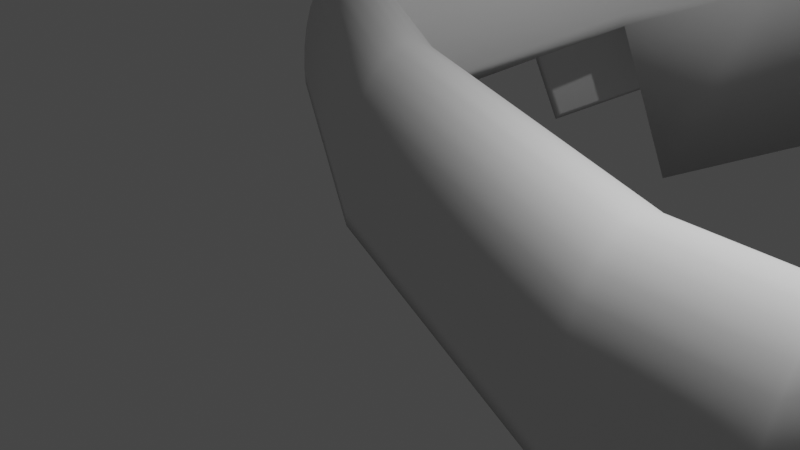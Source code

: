 # Source: GlassTunnel.blend  (saved by Blender 2.91.10; exported with 4.5.12 LTS)
import bpy
from mathutils import Matrix  # noqa: F401  (used for matrix-valued properties, if any)

bpy.ops.wm.read_factory_settings(use_empty=True)
scene = bpy.context.scene
scene.name = 'Scene'

# ---- collections
col_collection = bpy.data.collections.new('Collection'); scene.collection.children.link(col_collection)

# ---- world
world_world = bpy.data.worlds.new('World'); scene.world = world_world
world_world.use_nodes = True; world_world.node_tree.nodes.clear()
_N = world_world.node_tree.nodes; _L = world_world.node_tree.links
n0 = _N.new('ShaderNodeOutputWorld'); n0.name = 'World Output'; n0.location = (300, 300)
n1 = _N.new('ShaderNodeBackground'); n1.name = 'Background'; n1.location = (10, 300)
n1.inputs[0].default_value = (0.05088, 0.05088, 0.05088, 1.0)
_L.new(n1.outputs[0], n0.inputs[0])
n0.is_active_output = True
world_world.color = (0.05088, 0.05088, 0.05088)
world_world.use_sun_shadow = False
world_world.sun_shadow_jitter_overblur = 0.0

# ---- cameras
cam_camera = bpy.data.cameras.new('Camera')
cam_camera.clip_end = 100.0
cam_camera.ortho_scale = 7.314

# ---- lights
light_light = bpy.data.lights.new('Light', 'POINT')
light_light.transmission_factor = 0.0
light_light.energy = 1000.0
light_light.shadow_soft_size = 0.1
light_light.shadow_maximum_resolution = 0.006
light_light.use_absolute_resolution = True

# ---- meshes
me_cylinder = bpy.data.meshes.new('Cylinder')
me_cylinder.from_pydata([(0.8005, 4.336, -4.374), (0.8005, 2.859, -1.859), (0.8005, 3.82, -6.306), (0.8005, 0.859, -1.859), (0.436, 3.825, -6.287), (0.436, 0.8782, -1.859), (0.08546, 3.84, -6.232), (0.08546, 0.9351, -1.859), (-0.2376, 3.863, -6.143), (-0.2376, 1.028, -1.859), (-0.5207, 3.896, -6.023), (-0.5207, 1.152, -1.859), (-0.7531, 3.935, -5.876), (-0.7531, 1.303, -1.859), (-0.9054, 3.979, -5.709), (-0.9054, 1.476, -1.859), (-1.012, 4.028, -5.528), (-1.012, 1.664, -1.859), (-1.048, 4.078, -5.34), (-1.048, 1.859, -1.859), (-1.012, 4.129, -5.151), (-1.012, 2.054, -1.859), (-0.9257, 4.177, -4.97), (-0.9257, 2.242, -1.859), (-0.7531, 4.222, -4.803), (-0.7531, 2.415, -1.859), (-0.5207, 4.261, -4.657), (-0.5207, 2.566, -1.859), (-0.2376, 4.293, -4.536), (-0.2376, 2.69, -1.859), (0.08546, 4.317, -4.447), (0.08546, 2.783, -1.859), (0.436, 4.331, -4.392), (0.436, 2.84, -1.859), (1.054, 4.333, -4.387), (1.054, 2.846, -1.859), (1.054, 3.823, -6.293), (1.054, 0.8724, -1.859), (0.7352, 3.842, -6.222), (0.7352, 0.9455, -1.859), (0.8621, 4.312, -4.463), (0.8621, 3.844, -6.216), (0.3902, 3.847, -6.205), (0.3902, 0.963, -1.859), (1.054, 2.766, -1.859), (0.8621, 0.9519, -1.859), (0.05852, 2.703, -1.859), (0.05851, 3.86, -6.155), (0.05851, 1.015, -1.859), (-0.2472, 3.882, -6.074), (-0.2472, 1.099, -1.859), (-0.2472, 2.619, -1.859), (0.3902, 2.755, -1.859), (-0.5151, 3.911, -5.964), (-0.5151, 1.213, -1.859), (-0.735, 2.367, -1.859), (-0.735, 3.947, -5.83), (-0.735, 1.351, -1.859), (-0.5151, 2.505, -1.859), (-0.8984, 3.988, -5.677), (-0.8984, 1.509, -1.859), (-0.8984, 2.209, -1.859), (-0.9991, 4.032, -5.512), (-0.9991, 1.681, -1.859), (-0.9991, 2.037, -1.859), (-1.033, 4.078, -5.34), (-1.033, 1.859, -1.859), (-0.9991, 4.124, -5.168), (-0.8984, 4.168, -5.002), (-0.735, 4.209, -4.849), (0.7352, 2.773, -1.859), (-0.5151, 4.245, -4.716), (-0.2472, 4.274, -4.606), (0.05852, 4.296, -4.524), (0.3902, 4.309, -4.474), (0.7352, 4.314, -4.457), (0.436, -0.9808, 2.805), (0.8005, -1.0, 2.805), (0.08546, -0.9239, 2.805), (-0.2376, -0.8315, 2.805), (-0.5207, -0.7071, 2.805), (-0.7531, -0.5556, 2.805), (-0.9054, -0.3827, 2.805), (-1.012, -0.1951, 2.805), (-1.048, 9.537e-07, 2.805), (-1.012, 0.1951, 2.805), (-0.9257, 0.3827, 2.805), (-0.7531, 0.5556, 2.805), (-0.5207, 0.7071, 2.805), (-0.2376, 0.8315, 2.805), (0.08546, 0.9239, 2.805), (0.436, 0.9808, 2.805), (0.8005, 1.0, 2.805), (1.054, 0.9866, 2.805), (1.054, -0.9866, 2.805), (0.3902, -0.896, 2.805), (0.7352, -0.9136, 2.805), (0.05851, -0.844, 2.805), (-0.2472, -0.7596, 2.805), (-0.5151, -0.646, 2.805), (-0.735, -0.5075, 2.805), (-0.8984, -0.3496, 2.805), (-0.9991, -0.1782, 2.805), (-1.033, 8.941e-07, 2.805), (-0.9991, 0.1782, 2.805), (-0.8984, 0.3496, 2.805), (-0.735, 0.5075, 2.805), (-0.5151, 0.646, 2.805), (-0.2472, 0.7596, 2.805), (0.05852, 0.844, 2.805), (0.3902, 0.896, 2.805), (0.7352, 0.9136, 2.805), (1.054, 0.9071, 2.805), (0.8621, -0.9071, 2.805), (0.436, -1.047, 4.593), (0.8005, -1.066, 4.593), (0.08546, -0.9901, 4.593), (-0.2376, -0.8977, 4.593), (-0.5207, -0.7733, 4.593), (-0.7531, -0.6218, 4.593), (-0.9054, -0.4489, 4.593), (-1.012, -0.2613, 4.593), (-1.048, -0.06621, 4.593), (-1.012, 0.1289, 4.593), (-0.9257, 0.3165, 4.593), (-0.7531, 0.4894, 4.593), (-0.5207, 0.6409, 4.593), (-0.2376, 0.7653, 4.593), (0.08546, 0.8577, 4.593), (0.436, 0.9146, 4.593), (0.8005, 0.9338, 4.593), (1.054, 0.9204, 4.593), (1.054, -1.053, 4.593), (0.3902, -0.9622, 4.593), (0.7352, -0.9798, 4.593), (0.05851, -0.9102, 4.593), (-0.2472, -0.8258, 4.593), (-0.5151, -0.7122, 4.593), (-0.735, -0.5738, 4.593), (-0.8984, -0.4158, 4.593), (-0.9991, -0.2444, 4.593), (-1.033, -0.06621, 4.593), (-0.9991, 0.112, 4.593), (-0.8984, 0.2834, 4.593), (-0.735, 0.4413, 4.593), (-0.5151, 0.5798, 4.593), (-0.2472, 0.6934, 4.593), (0.05852, 0.7778, 4.593), (0.3902, 0.8298, 4.593), (0.7352, 0.8473, 4.593), (1.054, 0.9174, 4.593), (0.8621, -0.9733, 4.593), (-0.9062, -2.04, 5.974), (-0.5458, -2.059, 6.003), (-1.253, -1.983, 5.946), (-1.572, -1.89, 5.92), (-1.852, -1.766, 5.897), (-2.082, -1.614, 5.878), (-2.252, -1.442, 5.864), (-2.357, -1.254, 5.856), (-2.393, -1.059, 5.853), (-2.357, -0.8638, 5.856), (-2.252, -0.6762, 5.864), (-2.082, -0.5034, 5.878), (-1.852, -0.3518, 5.897), (-1.572, -0.2275, 5.92), (-1.253, -0.135, 5.946), (-0.9062, -0.07814, 5.974), (-0.5458, -0.01333, 6.003), (-0.2952, -0.0117, 6.024), (-0.2952, -2.046, 6.024), (-0.9536, -1.917, 5.986), (-0.6126, -1.935, 6.014), (-1.282, -1.865, 5.959), (-1.584, -1.781, 5.934), (-1.849, -1.667, 5.913), (-2.066, -1.529, 5.895), (-2.228, -1.371, 5.882), (-2.327, -1.2, 5.874), (-2.361, -1.021, 5.871), (-2.327, -0.8431, 5.874), (-2.228, -0.6717, 5.882), (-2.066, -0.5138, 5.895), (-1.849, -0.3753, 5.913), (-1.584, -0.2617, 5.934), (-1.282, -0.1773, 5.959), (-0.9536, -0.1253, 5.986), (-0.6126, -0.1078, 6.014), (-0.2952, -0.03772, 6.024), (-0.2952, -1.928, 6.024), (-0.5416, 7.56, -5.334), (-0.8739, 7.477, -5.256), (-1.185, 7.397, -5.13), (-1.464, 7.322, -4.963), (-1.699, 7.256, -4.76), (-1.881, 7.201, -4.529), (-2.004, 7.159, -4.279), (-2.062, 7.131, -4.019), (-2.054, 7.119, -3.761), (-1.979, 7.123, -3.513), (-1.841, 7.143, -3.285), (-1.646, 7.179, -3.085), (-1.399, 7.228, -2.923), (-1.111, 7.289, -2.803), (-0.7938, 7.36, -2.73), (-0.4583, 7.438, -2.708), (-0.1179, 7.52, -2.737), (0.1133, 7.577, -2.791), (-0.3048, 7.616, -5.354), (-0.5956, 7.576, -5.21), (-0.9102, 7.498, -5.136), (-1.205, 7.422, -5.02), (-1.469, 7.352, -4.865), (-1.693, 7.289, -4.679), (-1.866, 7.237, -4.466), (-1.984, 7.197, -4.237), (-2.04, 7.171, -4.0), (-2.034, 7.16, -3.763), (-1.965, 7.164, -3.537), (-1.835, 7.183, -3.329), (-1.651, 7.217, -3.148), (-1.419, 7.264, -3.001), (-1.148, 7.322, -2.892), (-0.8476, 7.389, -2.828), (-0.5305, 7.463, -2.809), (-0.2085, 7.54, -2.837), (-0.09277, 7.569, -2.864), (-0.4771, 7.605, -5.22), (-2.561, -3.031, 6.867), (-2.199, -3.064, 6.892), (-2.915, -2.966, 6.863), (-3.249, -2.873, 6.881), (-3.549, -2.754, 6.919), (-3.804, -2.615, 6.976), (-4.004, -2.46, 7.051), (-4.142, -2.295, 7.14), (-4.211, -2.127, 7.24), (-4.21, -1.963, 7.347), (-4.139, -1.807, 7.456), (-3.999, -1.668, 7.564), (-3.797, -1.549, 7.667), (-3.54, -1.456, 7.76), (-3.239, -1.392, 7.841), (-2.904, -1.359, 7.905), (-2.549, -1.314, 7.95), (-2.297, -1.322, 7.968), (-1.952, -3.064, 6.924), (-2.623, -2.953, 6.925), (-2.281, -2.983, 6.949), (-2.958, -2.893, 6.92), (-3.274, -2.808, 6.935), (-3.557, -2.699, 6.969), (-3.798, -2.571, 7.021), (-3.986, -2.429, 7.089), (-4.115, -2.278, 7.17), (-4.18, -2.125, 7.261), (-4.178, -1.975, 7.358), (-4.109, -1.833, 7.459), (-3.976, -1.706, 7.558), (-3.784, -1.598, 7.653), (-3.54, -1.513, 7.739), (-3.254, -1.455, 7.813), (-2.937, -1.426, 7.873), (-2.601, -1.426, 7.916), (-2.283, -1.373, 7.926), (-1.966, -2.996, 6.966), (-1.551, 10.03, -3.471), (-1.872, 9.935, -3.368), (-2.164, 9.822, -3.224), (-2.417, 9.699, -3.045), (-2.621, 9.571, -2.838), (-2.768, 9.442, -2.611), (-2.852, 9.317, -2.373), (-2.87, 9.202, -2.133), (-2.822, 9.099, -1.9), (-2.708, 9.015, -1.683), (-2.534, 8.951, -1.49), (-2.307, 8.91, -1.329), (-2.034, 8.894, -1.206), (-1.727, 8.904, -1.126), (-1.397, 8.938, -1.092), (-1.057, 8.996, -1.105), (-0.7203, 9.076, -1.164), (-0.497, 9.144, -1.236), (-1.316, 10.09, -3.513), (-1.582, 10.01, -3.341), (-1.886, 9.913, -3.244), (-2.164, 9.808, -3.11), (-2.405, 9.693, -2.944), (-2.6, 9.573, -2.753), (-2.741, 9.454, -2.544), (-2.823, 9.338, -2.325), (-2.842, 9.232, -2.105), (-2.799, 9.138, -1.892), (-2.694, 9.061, -1.694), (-2.532, 9.004, -1.519), (-2.319, 8.968, -1.373), (-2.063, 8.955, -1.262), (-1.774, 8.966, -1.191), (-1.463, 9.0, -1.162), (-1.143, 9.056, -1.177), (-0.8239, 9.131, -1.234), (-0.7121, 9.165, -1.27), (-1.465, 10.03, -3.362), (-2.226, 11.62, -1.616), (-2.547, 11.53, -1.512), (-2.84, 11.41, -1.368), (-3.093, 11.29, -1.189), (-3.297, 11.16, -0.9826), (-3.444, 11.03, -0.7558), (-3.528, 10.91, -0.5177), (-3.546, 10.79, -0.2775), (-3.497, 10.69, -0.04442), (-3.384, 10.61, 0.1726), (-3.21, 10.54, 0.3652), (-2.983, 10.5, 0.526), (-2.71, 10.49, 0.6488), (-2.403, 10.5, 0.7289), (-2.073, 10.53, 0.7632), (-1.733, 10.59, 0.7504), (-1.396, 10.67, 0.691), (-1.173, 10.74, 0.6188), (-1.992, 11.68, -1.657), (-2.258, 11.6, -1.486), (-2.562, 11.5, -1.389), (-2.84, 11.4, -1.254), (-3.081, 11.28, -1.089), (-3.276, 11.16, -0.8976), (-3.417, 11.04, -0.6887), (-3.498, 10.93, -0.47), (-3.518, 10.82, -0.2497), (-3.475, 10.73, -0.03653), (-3.37, 10.65, 0.1615), (-3.208, 10.6, 0.3366), (-2.995, 10.56, 0.4823), (-2.739, 10.55, 0.5927), (-2.45, 10.56, 0.6638), (-2.139, 10.59, 0.6928), (-1.818, 10.65, 0.6785), (-1.5, 10.72, 0.6216), (-1.388, 10.76, 0.5857), (-2.141, 11.62, -1.507), (2.2, 1.023, 5.951), (2.2, 0.9433, 5.951), (2.008, -1.955, 5.951), (2.2, -2.035, 5.951), (0.851, 0.03016, 7.383), (0.851, -0.01178, 7.383), (0.851, -2.91, 7.383), (0.851, -3.028, 7.383), (-1.151, -1.28, 9.327), (-1.137, -1.347, 9.284), (-0.8193, -3.978, 8.325), (-0.8054, -4.046, 8.283), (3.046, 9.148, -2.835), (3.252, 9.157, -2.762), (2.834, 9.196, -5.325), (2.662, 9.184, -5.191), (2.427, 10.75, -1.24), (2.642, 10.72, -1.207), (1.823, 11.67, -3.483), (1.674, 11.61, -3.333), (1.751, 12.34, 0.6151), (1.966, 12.31, 0.6482), (1.147, 13.26, -1.628), (0.9981, 13.2, -1.478)], [], [(2, 3, 5, 4), (4, 5, 7, 6), (6, 7, 9, 8), (8, 9, 11, 10), (10, 11, 13, 12), (12, 13, 15, 14), (14, 15, 17, 16), (16, 17, 19, 18), (18, 19, 21, 20), (20, 21, 23, 22), (22, 23, 25, 24), (24, 25, 27, 26), (26, 27, 29, 28), (28, 29, 31, 30), (30, 31, 33, 32), (32, 33, 1, 0), (34, 0, 1, 35), (37, 3, 2, 36), (38, 42, 43, 39), (47, 48, 43, 42), (47, 49, 50, 48), (49, 53, 54, 50), (54, 53, 56, 57), (59, 60, 57, 56), (60, 59, 62, 63), (63, 62, 65, 66), (67, 64, 66, 65), (68, 61, 64, 67), (69, 55, 61, 68), (71, 58, 55, 69), (72, 51, 58, 71), (73, 46, 51, 72), (74, 52, 46, 73), (75, 70, 52, 74), (40, 44, 70, 75), (41, 38, 39, 45), (34, 35, 44, 40), (37, 36, 41, 45), (35, 1, 92, 93), (40, 75, 225, 226), (82, 81, 119, 120), (63, 66, 103, 102), (11, 9, 79, 80), (29, 27, 88, 89), (58, 51, 108, 107), (3, 37, 94, 77), (50, 54, 99, 98), (21, 19, 84, 85), (66, 64, 104, 103), (45, 39, 96, 113), (13, 11, 80, 81), (31, 29, 89, 90), (51, 46, 109, 108), (44, 35, 93, 112), (54, 57, 100, 99), (5, 3, 77, 76), (23, 21, 85, 86), (39, 43, 95, 96), (64, 61, 105, 104), (15, 13, 81, 82), (33, 31, 90, 91), (57, 60, 101, 100), (46, 52, 110, 109), (37, 45, 113, 94), (7, 5, 76, 78), (25, 23, 86, 87), (43, 48, 97, 95), (61, 55, 106, 105), (17, 15, 82, 83), (1, 33, 91, 92), (52, 70, 111, 110), (60, 63, 102, 101), (9, 7, 78, 79), (27, 25, 87, 88), (55, 58, 107, 106), (48, 50, 98, 97), (19, 17, 83, 84), (70, 44, 112, 111), (138, 139, 177, 176), (109, 110, 148, 147), (95, 97, 135, 133), (83, 82, 120, 121), (110, 111, 149, 148), (97, 98, 136, 135), (84, 83, 121, 122), (111, 112, 150, 149), (98, 99, 137, 136), (85, 84, 122, 123), (113, 96, 134, 151), (99, 100, 138, 137), (86, 85, 123, 124), (112, 93, 131, 150), (100, 101, 139, 138), (87, 86, 124, 125), (94, 113, 151, 132), (101, 102, 140, 139), (88, 87, 125, 126), (102, 103, 141, 140), (89, 88, 126, 127), (103, 104, 142, 141), (90, 89, 127, 128), (76, 77, 115, 114), (104, 105, 143, 142), (91, 90, 128, 129), (78, 76, 114, 116), (105, 106, 144, 143), (92, 91, 129, 130), (79, 78, 116, 117), (106, 107, 145, 144), (93, 92, 130, 131), (80, 79, 117, 118), (107, 108, 146, 145), (77, 94, 132, 115), (81, 80, 118, 119), (108, 109, 147, 146), (96, 95, 133, 134), (167, 166, 242, 243), (125, 124, 162, 163), (245, 264, 351, 350), (139, 140, 178, 177), (126, 125, 163, 164), (140, 141, 179, 178), (127, 126, 164, 165), (141, 142, 180, 179), (128, 127, 165, 166), (114, 115, 153, 152), (142, 143, 181, 180), (129, 128, 166, 167), (116, 114, 152, 154), (143, 144, 182, 181), (130, 129, 167, 168), (117, 116, 154, 155), (144, 145, 183, 182), (131, 130, 168, 169), (118, 117, 155, 156), (145, 146, 184, 183), (115, 132, 170, 153), (119, 118, 156, 157), (146, 147, 185, 184), (134, 133, 171, 172), (120, 119, 157, 158), (147, 148, 186, 185), (133, 135, 173, 171), (121, 120, 158, 159), (148, 149, 187, 186), (135, 136, 174, 173), (122, 121, 159, 160), (149, 150, 188, 187), (136, 137, 175, 174), (123, 122, 160, 161), (151, 134, 172, 189), (137, 138, 176, 175), (124, 123, 161, 162), (150, 131, 342, 343), (219, 218, 294, 295), (18, 20, 199, 198), (38, 41, 227, 209), (72, 71, 221, 222), (36, 2, 190, 208), (10, 12, 195, 194), (28, 30, 204, 203), (56, 53, 213, 214), (42, 38, 209, 210), (67, 65, 217, 218), (2, 4, 191, 190), (20, 22, 200, 199), (73, 72, 222, 223), (12, 14, 196, 195), (34, 40, 226, 207), (30, 32, 205, 204), (68, 67, 218, 219), (41, 36, 208, 227), (4, 6, 192, 191), (22, 24, 201, 200), (59, 56, 214, 215), (74, 73, 223, 224), (14, 16, 197, 196), (32, 0, 206, 205), (62, 59, 215, 216), (47, 42, 210, 211), (69, 68, 219, 220), (6, 8, 193, 192), (24, 26, 202, 201), (49, 47, 211, 212), (75, 74, 224, 225), (16, 18, 198, 197), (65, 62, 216, 217), (71, 69, 220, 221), (0, 34, 207, 206), (8, 10, 194, 193), (26, 28, 203, 202), (53, 49, 212, 213), (264, 245, 244, 243, 242, 241, 240, 239, 238, 237, 236, 235, 234, 233, 232, 231, 230, 228, 229, 246, 265, 248, 247, 249, 250, 251, 252, 253, 254, 255, 256, 257, 258, 259, 260, 261, 262, 263), (154, 152, 228, 230), (181, 182, 258, 257), (168, 167, 243, 244), (155, 154, 230, 231), (182, 183, 259, 258), (169, 168, 244, 245), (156, 155, 231, 232), (183, 184, 260, 259), (153, 170, 246, 229), (157, 156, 232, 233), (184, 185, 261, 260), (172, 171, 247, 248), (158, 157, 233, 234), (185, 186, 262, 261), (171, 173, 249, 247), (159, 158, 234, 235), (186, 187, 263, 262), (173, 174, 250, 249), (160, 159, 235, 236), (187, 188, 264, 263), (174, 175, 251, 250), (161, 160, 236, 237), (189, 172, 248, 265), (175, 176, 252, 251), (162, 161, 237, 238), (264, 188, 347, 351), (176, 177, 253, 252), (163, 162, 238, 239), (189, 265, 352, 348), (177, 178, 254, 253), (164, 163, 239, 240), (178, 179, 255, 254), (165, 164, 240, 241), (179, 180, 256, 255), (166, 165, 241, 242), (152, 153, 229, 228), (180, 181, 257, 256), (275, 276, 314, 313), (204, 205, 281, 280), (191, 192, 268, 267), (220, 219, 295, 296), (205, 206, 282, 281), (192, 193, 269, 268), (221, 220, 296, 297), (206, 207, 283, 282), (193, 194, 270, 269), (222, 221, 297, 298), (208, 190, 266, 284), (194, 195, 271, 270), (223, 222, 298, 299), (210, 209, 285, 286), (195, 196, 272, 271), (224, 223, 299, 300), (211, 210, 286, 287), (196, 197, 273, 272), (225, 224, 300, 301), (212, 211, 287, 288), (197, 198, 274, 273), (226, 225, 301, 302), (213, 212, 288, 289), (198, 199, 275, 274), (209, 227, 303, 285), (214, 213, 289, 290), (199, 200, 276, 275), (340, 321, 363, 362), (215, 214, 290, 291), (200, 201, 277, 276), (207, 226, 354, 355), (216, 215, 291, 292), (201, 202, 278, 277), (217, 216, 292, 293), (202, 203, 279, 278), (218, 217, 293, 294), (203, 204, 280, 279), (190, 191, 267, 266), (322, 304, 305, 306, 307, 308, 309, 310, 311, 312, 313, 314, 315, 316, 317, 318, 319, 320, 321, 340, 339, 338, 337, 336, 335, 334, 333, 332, 331, 330, 329, 328, 327, 326, 325, 324, 323, 341), (341, 303, 361, 365), (291, 290, 328, 329), (276, 277, 315, 314), (226, 302, 358, 354), (292, 291, 329, 330), (277, 278, 316, 315), (293, 292, 330, 331), (278, 279, 317, 316), (294, 293, 331, 332), (279, 280, 318, 317), (266, 267, 305, 304), (295, 294, 332, 333), (280, 281, 319, 318), (267, 268, 306, 305), (296, 295, 333, 334), (281, 282, 320, 319), (268, 269, 307, 306), (297, 296, 334, 335), (282, 283, 321, 320), (269, 270, 308, 307), (298, 297, 335, 336), (284, 266, 304, 322), (270, 271, 309, 308), (299, 298, 336, 337), (286, 285, 323, 324), (271, 272, 310, 309), (300, 299, 337, 338), (287, 286, 324, 325), (272, 273, 311, 310), (301, 300, 338, 339), (288, 287, 325, 326), (273, 274, 312, 311), (302, 301, 339, 340), (289, 288, 326, 327), (274, 275, 313, 312), (285, 303, 341, 323), (290, 289, 327, 328), (345, 344, 348, 349), (343, 342, 346, 347), (347, 346, 350, 351), (349, 348, 352, 353), (151, 189, 348, 344), (131, 169, 346, 342), (246, 170, 349, 353), (188, 150, 343, 347), (169, 245, 350, 346), (132, 151, 344, 345), (265, 246, 353, 352), (170, 132, 345, 349), (355, 354, 358, 359), (357, 356, 360, 361), (359, 358, 362, 363), (361, 360, 364, 365), (283, 207, 355, 359), (302, 340, 362, 358), (227, 208, 356, 357), (322, 341, 365, 364), (208, 284, 360, 356), (321, 283, 359, 363), (284, 322, 364, 360), (303, 227, 357, 361)])
me_cylinder.polygons.foreach_set('use_smooth', [True] * 330)
_uv = me_cylinder.uv_layers.new(name='UVMap')
_uv.uv.foreach_set('vector', [0.5, 0.5, 0.5, 1.0, 0.4688, 1.0, 0.4688, 0.5, 0.4688, 0.5, 0.4688, 1.0, 0.4375, 1.0, 0.4375, 0.5, 0.4375, 0.5, 0.4375, 1.0, 0.4062, 1.0, 0.4062, 0.5, 0.4062, 0.5, 0.4062, 1.0, 0.375, 1.0, 0.375, 0.5, 0.375, 0.5, 0.375, 1.0, 0.3438, 1.0, 0.3438, 0.5, 0.3438, 0.5, 0.3438, 1.0, 0.3125, 1.0, 0.3125, 0.5, 0.3125, 0.5, 0.3125, 1.0, 0.2812, 1.0, 0.2812, 0.5, 0.2812, 0.5, 0.2812, 1.0, 0.25, 1.0, 0.25, 0.5, 0.25, 0.5, 0.25, 1.0, 0.2188, 1.0, 0.2188, 0.5, 0.2188, 0.5, 0.2188, 1.0, 0.1875, 1.0, 0.1875, 0.5, 0.1875, 0.5, 0.1875, 1.0, 0.1562, 1.0, 0.1562, 0.5, 0.1562, 0.5, 0.1562, 1.0, 0.125, 1.0, 0.125, 0.5, 0.125, 0.5, 0.125, 1.0, 0.09375, 1.0, 0.09375, 0.5, 0.09375, 0.5, 0.09375, 1.0, 0.0625, 1.0, 0.0625, 0.5, 0.0625, 0.5, 0.0625, 1.0, 0.03125, 1.0, 0.03125, 0.5, 0.03125, 0.5, 0.03125, 1.0, 0.0, 1.0, 0.0, 0.5, 0.9783, 0.5, 1.0, 0.5, 1.0, 1.0, 0.9783, 1.0, 0.5217, 1.0, 0.5, 1.0, 0.5, 0.5, 0.5217, 0.5, 0.5, 0.5529, 0.4688, 0.5529, 0.4688, 0.9471, 0.5, 0.9471, 0.4375, 0.5529, 0.4375, 0.9471, 0.4688, 0.9471, 0.4688, 0.5529, 0.4375, 0.5529, 0.4062, 0.5529, 0.4062, 0.9471, 0.4375, 0.9471, 0.4062, 0.5529, 0.375, 0.5529, 0.375, 0.9471, 0.4062, 0.9471, 0.375, 0.9471, 0.375, 0.5529, 0.3438, 0.5529, 0.3438, 0.9471, 0.3125, 0.5529, 0.3125, 0.9471, 0.3438, 0.9471, 0.3438, 0.5529, 0.3125, 0.9471, 0.3125, 0.5529, 0.2812, 0.5529, 0.2812, 0.9471, 0.2812, 0.9471, 0.2812, 0.5529, 0.25, 0.5529, 0.25, 0.9471, 0.2188, 0.5529, 0.2188, 0.9471, 0.25, 0.9471, 0.25, 0.5529, 0.1875, 0.5529, 0.1875, 0.9471, 0.2188, 0.9471, 0.2188, 0.5529, 0.1562, 0.5529, 0.1562, 0.9471, 0.1875, 0.9471, 0.1875, 0.5529, 0.125, 0.5529, 0.125, 0.9471, 0.1562, 0.9471, 0.1562, 0.5529, 0.09375, 0.5529, 0.09375, 0.9471, 0.125, 0.9471, 0.125, 0.5529, 0.0625, 0.5529, 0.0625, 0.9471, 0.09375, 0.9471, 0.09375, 0.5529, 0.03125, 0.5529, 0.03125, 0.9471, 0.0625, 0.9471, 0.0625, 0.5529, 0.0, 0.5529, 0.0, 0.9471, 0.03125, 0.9471, 0.03125, 0.5529, 0.9885, 0.5529, 0.9885, 0.9471, 1.0, 0.9471, 1.0, 0.5529, 0.5115, 0.5529, 0.5, 0.5529, 0.5, 0.9471, 0.5115, 0.9471, 0.8027, 0.5537, 0.6973, 0.5537, 0.6973, 0.5595, 0.8027, 0.5595, 0.6973, 0.6963, 0.8027, 0.6963, 0.8027, 0.6905, 0.6973, 0.6905, 0.9783, 1.0, 1.0, 1.0, 1.0, 1.0, 0.9783, 1.0, 0.9885, 0.5529, 1.0, 0.5529, 1.0, 0.5529, 0.9885, 0.5529, 0.3125, 1.0, 0.3438, 1.0, 0.3438, 1.0, 0.3125, 1.0, 0.2812, 0.9471, 0.25, 0.9471, 0.25, 0.9471, 0.2812, 0.9471, 0.375, 1.0, 0.4062, 1.0, 0.4062, 1.0, 0.375, 1.0, 0.09375, 1.0, 0.125, 1.0, 0.125, 1.0, 0.09375, 1.0, 0.125, 0.9471, 0.09375, 0.9471, 0.09375, 0.9471, 0.125, 0.9471, 0.5, 1.0, 0.5217, 1.0, 0.5217, 1.0, 0.5, 1.0, 0.4062, 0.9471, 0.375, 0.9471, 0.375, 0.9471, 0.4062, 0.9471, 0.2188, 1.0, 0.25, 1.0, 0.25, 1.0, 0.2188, 1.0, 0.25, 0.9471, 0.2188, 0.9471, 0.2188, 0.9471, 0.25, 0.9471, 0.5115, 0.9471, 0.5, 0.9471, 0.5, 0.9471, 0.5115, 0.9471, 0.3438, 1.0, 0.375, 1.0, 0.375, 1.0, 0.3438, 1.0, 0.0625, 1.0, 0.09375, 1.0, 0.09375, 1.0, 0.0625, 1.0, 0.09375, 0.9471, 0.0625, 0.9471, 0.0625, 0.9471, 0.09375, 0.9471, 0.6973, 0.5595, 0.6973, 0.5537, 0.6973, 0.5537, 0.6973, 0.5595, 0.375, 0.9471, 0.3438, 0.9471, 0.3438, 0.9471, 0.375, 0.9471, 0.4688, 1.0, 0.5, 1.0, 0.5, 1.0, 0.4688, 1.0, 0.1875, 1.0, 0.2188, 1.0, 0.2188, 1.0, 0.1875, 1.0, 0.5, 0.9471, 0.4688, 0.9471, 0.4688, 0.9471, 0.5, 0.9471, 0.2188, 0.9471, 0.1875, 0.9471, 0.1875, 0.9471, 0.2188, 0.9471, 0.3125, 1.0, 0.3438, 1.0, 0.3438, 1.0, 0.3125, 1.0, 0.03125, 1.0, 0.0625, 1.0, 0.0625, 1.0, 0.03125, 1.0, 0.3438, 0.9471, 0.3125, 0.9471, 0.3125, 0.9471, 0.3438, 0.9471, 0.0625, 0.9471, 0.03125, 0.9471, 0.03125, 0.9471, 0.0625, 0.9471, 0.6973, 0.6963, 0.6973, 0.6905, 0.6973, 0.6905, 0.6973, 0.6963, 0.4375, 1.0, 0.4688, 1.0, 0.4688, 1.0, 0.4375, 1.0, 0.1562, 1.0, 0.1875, 1.0, 0.1875, 1.0, 0.1562, 1.0, 0.4688, 0.9471, 0.4375, 0.9471, 0.4375, 0.9471, 0.4688, 0.9471, 0.1875, 0.9471, 0.1562, 0.9471, 0.1562, 0.9471, 0.1875, 0.9471, 0.2812, 1.0, 0.3125, 1.0, 0.3125, 1.0, 0.2812, 1.0, 0.0, 1.0, 0.03125, 1.0, 0.03125, 1.0, 0.0, 1.0, 0.03125, 0.9471, 0.0, 0.9471, 0.0, 0.9471, 0.03125, 0.9471, 0.3125, 0.9471, 0.2812, 0.9471, 0.2812, 0.9471, 0.3125, 0.9471, 0.4062, 1.0, 0.4375, 1.0, 0.4375, 1.0, 0.4062, 1.0, 0.125, 1.0, 0.1562, 1.0, 0.1562, 1.0, 0.125, 1.0, 0.1562, 0.9471, 0.125, 0.9471, 0.125, 0.9471, 0.1562, 0.9471, 0.4375, 0.9471, 0.4062, 0.9471, 0.4062, 0.9471, 0.4375, 0.9471, 0.25, 1.0, 0.2812, 1.0, 0.2812, 1.0, 0.25, 1.0, 1.0, 0.9471, 0.9885, 0.9471, 0.9885, 0.9471, 1.0, 0.9471, 0.3438, 0.9471, 0.3125, 0.9471, 0.3125, 0.9471, 0.3438, 0.9471, 0.0625, 0.9471, 0.03125, 0.9471, 0.03125, 0.9471, 0.0625, 0.9471, 0.4688, 0.9471, 0.4375, 0.9471, 0.4375, 0.9471, 0.4688, 0.9471, 0.2812, 1.0, 0.3125, 1.0, 0.3125, 1.0, 0.2812, 1.0, 0.03125, 0.9471, 0.0, 0.9471, 0.0, 0.9471, 0.03125, 0.9471, 0.4375, 0.9471, 0.4062, 0.9471, 0.4062, 0.9471, 0.4375, 0.9471, 0.25, 1.0, 0.2812, 1.0, 0.2812, 1.0, 0.25, 1.0, 1.0, 0.9471, 0.9885, 0.9471, 0.9885, 0.9471, 1.0, 0.9471, 0.4062, 0.9471, 0.375, 0.9471, 0.375, 0.9471, 0.4062, 0.9471, 0.2188, 1.0, 0.25, 1.0, 0.25, 1.0, 0.2188, 1.0, 0.5115, 0.9471, 0.5, 0.9471, 0.5, 0.9471, 0.5115, 0.9471, 0.375, 0.9471, 0.3438, 0.9471, 0.3438, 0.9471, 0.375, 0.9471, 0.1875, 1.0, 0.2188, 1.0, 0.2188, 1.0, 0.1875, 1.0, 0.6973, 0.5595, 0.6973, 0.5537, 0.6973, 0.5537, 0.6973, 0.5595, 0.3438, 0.9471, 0.3125, 0.9471, 0.3125, 0.9471, 0.3438, 0.9471, 0.1562, 1.0, 0.1875, 1.0, 0.1875, 1.0, 0.1562, 1.0, 0.6973, 0.6963, 0.6973, 0.6905, 0.6973, 0.6905, 0.6973, 0.6963, 0.3125, 0.9471, 0.2812, 0.9471, 0.2812, 0.9471, 0.3125, 0.9471, 0.125, 1.0, 0.1562, 1.0, 0.1562, 1.0, 0.125, 1.0, 0.2812, 0.9471, 0.25, 0.9471, 0.25, 0.9471, 0.2812, 0.9471, 0.09375, 1.0, 0.125, 1.0, 0.125, 1.0, 0.09375, 1.0, 0.25, 0.9471, 0.2188, 0.9471, 0.2188, 0.9471, 0.25, 0.9471, 0.0625, 1.0, 0.09375, 1.0, 0.09375, 1.0, 0.0625, 1.0, 0.4688, 1.0, 0.5, 1.0, 0.5, 1.0, 0.4688, 1.0, 0.2188, 0.9471, 0.1875, 0.9471, 0.1875, 0.9471, 0.2188, 0.9471, 0.03125, 1.0, 0.0625, 1.0, 0.0625, 1.0, 0.03125, 1.0, 0.4375, 1.0, 0.4688, 1.0, 0.4688, 1.0, 0.4375, 1.0, 0.1875, 0.9471, 0.1562, 0.9471, 0.1562, 0.9471, 0.1875, 0.9471, 0.0, 1.0, 0.03125, 1.0, 0.03125, 1.0, 0.0, 1.0, 0.4062, 1.0, 0.4375, 1.0, 0.4375, 1.0, 0.4062, 1.0, 0.1562, 0.9471, 0.125, 0.9471, 0.125, 0.9471, 0.1562, 0.9471, 0.9783, 1.0, 1.0, 1.0, 1.0, 1.0, 0.9783, 1.0, 0.375, 1.0, 0.4062, 1.0, 0.4062, 1.0, 0.375, 1.0, 0.125, 0.9471, 0.09375, 0.9471, 0.09375, 0.9471, 0.125, 0.9471, 0.5, 1.0, 0.5217, 1.0, 0.5217, 1.0, 0.5, 1.0, 0.3438, 1.0, 0.375, 1.0, 0.375, 1.0, 0.3438, 1.0, 0.09375, 0.9471, 0.0625, 0.9471, 0.0625, 0.9471, 0.09375, 0.9471, 0.5, 0.9471, 0.4688, 0.9471, 0.4688, 0.9471, 0.5, 0.9471, 0.03125, 1.0, 0.0625, 1.0, 0.0625, 1.0, 0.03125, 1.0, 0.1562, 1.0, 0.1875, 1.0, 0.1875, 1.0, 0.1562, 1.0, 0.2826, 0.4868, 0.2826, 0.4677, 0.2826, 0.4677, 0.2826, 0.4868, 0.3125, 0.9471, 0.2812, 0.9471, 0.2812, 0.9471, 0.3125, 0.9471, 0.125, 1.0, 0.1562, 1.0, 0.1562, 1.0, 0.125, 1.0, 0.2812, 0.9471, 0.25, 0.9471, 0.25, 0.9471, 0.2812, 0.9471, 0.09375, 1.0, 0.125, 1.0, 0.125, 1.0, 0.09375, 1.0, 0.25, 0.9471, 0.2188, 0.9471, 0.2188, 0.9471, 0.25, 0.9471, 0.0625, 1.0, 0.09375, 1.0, 0.09375, 1.0, 0.0625, 1.0, 0.4688, 1.0, 0.5, 1.0, 0.5, 1.0, 0.4688, 1.0, 0.2188, 0.9471, 0.1875, 0.9471, 0.1875, 0.9471, 0.2188, 0.9471, 0.03125, 1.0, 0.0625, 1.0, 0.0625, 1.0, 0.03125, 1.0, 0.4375, 1.0, 0.4688, 1.0, 0.4688, 1.0, 0.4375, 1.0, 0.1875, 0.9471, 0.1562, 0.9471, 0.1562, 0.9471, 0.1875, 0.9471, 0.0, 1.0, 0.03125, 1.0, 0.03125, 1.0, 0.0, 1.0, 0.4062, 1.0, 0.4375, 1.0, 0.4375, 1.0, 0.4062, 1.0, 0.1562, 0.9471, 0.125, 0.9471, 0.125, 0.9471, 0.1562, 0.9471, 0.9783, 1.0, 1.0, 1.0, 1.0, 1.0, 0.9783, 1.0, 0.375, 1.0, 0.4062, 1.0, 0.4062, 1.0, 0.375, 1.0, 0.125, 0.9471, 0.09375, 0.9471, 0.09375, 0.9471, 0.125, 0.9471, 0.5, 1.0, 0.5217, 1.0, 0.5217, 1.0, 0.5, 1.0, 0.3438, 1.0, 0.375, 1.0, 0.375, 1.0, 0.3438, 1.0, 0.09375, 0.9471, 0.0625, 0.9471, 0.0625, 0.9471, 0.09375, 0.9471, 0.5, 0.9471, 0.4688, 0.9471, 0.4688, 0.9471, 0.5, 0.9471, 0.3125, 1.0, 0.3438, 1.0, 0.3438, 1.0, 0.3125, 1.0, 0.0625, 0.9471, 0.03125, 0.9471, 0.03125, 0.9471, 0.0625, 0.9471, 0.4688, 0.9471, 0.4375, 0.9471, 0.4375, 0.9471, 0.4688, 0.9471, 0.2812, 1.0, 0.3125, 1.0, 0.3125, 1.0, 0.2812, 1.0, 0.03125, 0.9471, 0.0, 0.9471, 0.0, 0.9471, 0.03125, 0.9471, 0.4375, 0.9471, 0.4062, 0.9471, 0.4062, 0.9471, 0.4375, 0.9471, 0.25, 1.0, 0.2812, 1.0, 0.2812, 1.0, 0.25, 1.0, 1.0, 0.9471, 0.9885, 0.9471, 0.9885, 0.9471, 1.0, 0.9471, 0.4062, 0.9471, 0.375, 0.9471, 0.375, 0.9471, 0.4062, 0.9471, 0.2188, 1.0, 0.25, 1.0, 0.25, 1.0, 0.2188, 1.0, 0.5115, 0.9471, 0.5, 0.9471, 0.5, 0.9471, 0.5115, 0.9471, 0.375, 0.9471, 0.3438, 0.9471, 0.3438, 0.9471, 0.375, 0.9471, 0.1875, 1.0, 0.2188, 1.0, 0.2188, 1.0, 0.1875, 1.0, 0.6973, 0.5595, 0.6973, 0.5537, 0.6973, 0.5537, 0.6973, 0.5595, 0.1875, 0.5529, 0.2188, 0.5529, 0.2188, 0.5529, 0.1875, 0.5529, 0.25, 0.5, 0.2188, 0.5, 0.2188, 0.5, 0.25, 0.5, 0.5, 0.5529, 0.5115, 0.5529, 0.5115, 0.5529, 0.5, 0.5529, 0.09375, 0.5529, 0.125, 0.5529, 0.125, 0.5529, 0.09375, 0.5529, 0.5217, 0.5, 0.5, 0.5, 0.5, 0.5, 0.5217, 0.5, 0.375, 0.5, 0.3438, 0.5, 0.3438, 0.5, 0.375, 0.5, 0.09375, 0.5, 0.0625, 0.5, 0.0625, 0.5, 0.09375, 0.5, 0.3438, 0.5529, 0.375, 0.5529, 0.375, 0.5529, 0.3438, 0.5529, 0.4688, 0.5529, 0.5, 0.5529, 0.5, 0.5529, 0.4688, 0.5529, 0.2188, 0.5529, 0.25, 0.5529, 0.25, 0.5529, 0.2188, 0.5529, 0.5, 0.5, 0.4688, 0.5, 0.4688, 0.5, 0.5, 0.5, 0.2188, 0.5, 0.1875, 0.5, 0.1875, 0.5, 0.2188, 0.5, 0.0625, 0.5529, 0.09375, 0.5529, 0.09375, 0.5529, 0.0625, 0.5529, 0.3438, 0.5, 0.3125, 0.5, 0.3125, 0.5, 0.3438, 0.5, 0.8027, 0.5537, 0.8027, 0.5595, 0.8027, 0.5595, 0.8027, 0.5537, 0.0625, 0.5, 0.03125, 0.5, 0.03125, 0.5, 0.0625, 0.5, 0.1875, 0.5529, 0.2188, 0.5529, 0.2188, 0.5529, 0.1875, 0.5529, 0.8027, 0.6905, 0.8027, 0.6963, 0.8027, 0.6963, 0.8027, 0.6905, 0.4688, 0.5, 0.4375, 0.5, 0.4375, 0.5, 0.4688, 0.5, 0.1875, 0.5, 0.1562, 0.5, 0.1562, 0.5, 0.1875, 0.5, 0.3125, 0.5529, 0.3438, 0.5529, 0.3438, 0.5529, 0.3125, 0.5529, 0.03125, 0.5529, 0.0625, 0.5529, 0.0625, 0.5529, 0.03125, 0.5529, 0.3125, 0.5, 0.2812, 0.5, 0.2812, 0.5, 0.3125, 0.5, 0.03125, 0.5, 0.0, 0.5, 0.0, 0.5, 0.03125, 0.5, 0.2812, 0.5529, 0.3125, 0.5529, 0.3125, 0.5529, 0.2812, 0.5529, 0.4375, 0.5529, 0.4688, 0.5529, 0.4688, 0.5529, 0.4375, 0.5529, 0.1562, 0.5529, 0.1875, 0.5529, 0.1875, 0.5529, 0.1562, 0.5529, 0.4375, 0.5, 0.4062, 0.5, 0.4062, 0.5, 0.4375, 0.5, 0.1562, 0.5, 0.125, 0.5, 0.125, 0.5, 0.1562, 0.5, 0.4062, 0.5529, 0.4375, 0.5529, 0.4375, 0.5529, 0.4062, 0.5529, 0.0, 0.5529, 0.03125, 0.5529, 0.03125, 0.5529, 0.0, 0.5529, 0.2812, 0.5, 0.25, 0.5, 0.25, 0.5, 0.2812, 0.5, 0.25, 0.5529, 0.2812, 0.5529, 0.2812, 0.5529, 0.25, 0.5529, 0.125, 0.5529, 0.1562, 0.5529, 0.1562, 0.5529, 0.125, 0.5529, 1.0, 0.5, 0.9783, 0.5, 0.9783, 0.5, 1.0, 0.5, 0.4062, 0.5, 0.375, 0.5, 0.375, 0.5, 0.4062, 0.5, 0.125, 0.5, 0.09375, 0.5, 0.09375, 0.5, 0.125, 0.5, 0.375, 0.5529, 0.4062, 0.5529, 0.4062, 0.5529, 0.375, 0.5529, 0.2826, 0.4677, 0.2826, 0.4868, 0.25, 0.49, 0.2032, 0.4854, 0.1582, 0.4717, 0.1167, 0.4496, 0.08029, 0.4197, 0.05045, 0.3833, 0.02827, 0.3418, 0.01461, 0.2968, 0.01, 0.25, 0.01461, 0.2032, 0.02827, 0.1582, 0.05045, 0.1167, 0.08029, 0.08029, 0.1167, 0.05045, 0.1582, 0.02827, 0.2032, 0.01461, 0.25, 0.01, 0.2826, 0.01321, 0.2826, 0.0323, 0.2663, 0.03075, 0.222, 0.03496, 0.1793, 0.04744, 0.1401, 0.0677, 0.1057, 0.09496, 0.07741, 0.1282, 0.05643, 0.1661, 0.0435, 0.2072, 0.03914, 0.25, 0.0435, 0.2928, 0.05643, 0.3339, 0.07742, 0.3718, 0.1057, 0.405, 0.1401, 0.4323, 0.1793, 0.4526, 0.222, 0.465, 0.2663, 0.4693, 0.4375, 1.0, 0.4688, 1.0, 0.4688, 1.0, 0.4375, 1.0, 0.1875, 0.9471, 0.1562, 0.9471, 0.1562, 0.9471, 0.1875, 0.9471, 0.0, 1.0, 0.03125, 1.0, 0.03125, 1.0, 0.0, 1.0, 0.4062, 1.0, 0.4375, 1.0, 0.4375, 1.0, 0.4062, 1.0, 0.1562, 0.9471, 0.125, 0.9471, 0.125, 0.9471, 0.1562, 0.9471, 0.9783, 1.0, 1.0, 1.0, 1.0, 1.0, 0.9783, 1.0, 0.375, 1.0, 0.4062, 1.0, 0.4062, 1.0, 0.375, 1.0, 0.125, 0.9471, 0.09375, 0.9471, 0.09375, 0.9471, 0.125, 0.9471, 0.5, 1.0, 0.5217, 1.0, 0.5217, 1.0, 0.5, 1.0, 0.3438, 1.0, 0.375, 1.0, 0.375, 1.0, 0.3438, 1.0, 0.09375, 0.9471, 0.0625, 0.9471, 0.0625, 0.9471, 0.09375, 0.9471, 0.5, 0.9471, 0.4688, 0.9471, 0.4688, 0.9471, 0.5, 0.9471, 0.3125, 1.0, 0.3438, 1.0, 0.3438, 1.0, 0.3125, 1.0, 0.0625, 0.9471, 0.03125, 0.9471, 0.03125, 0.9471, 0.0625, 0.9471, 0.4688, 0.9471, 0.4375, 0.9471, 0.4375, 0.9471, 0.4688, 0.9471, 0.2812, 1.0, 0.3125, 1.0, 0.3125, 1.0, 0.2812, 1.0, 0.03125, 0.9471, 0.0, 0.9471, 0.0, 0.9471, 0.03125, 0.9471, 0.4375, 0.9471, 0.4062, 0.9471, 0.4062, 0.9471, 0.4375, 0.9471, 0.25, 1.0, 0.2812, 1.0, 0.2812, 1.0, 0.25, 1.0, 1.0, 0.9471, 0.9885, 0.9471, 0.9885, 0.9471, 1.0, 0.9471, 0.4062, 0.9471, 0.375, 0.9471, 0.375, 0.9471, 0.4062, 0.9471, 0.2188, 1.0, 0.25, 1.0, 0.25, 1.0, 0.2188, 1.0, 0.5115, 0.9471, 0.5, 0.9471, 0.5, 0.9471, 0.5115, 0.9471, 0.375, 0.9471, 0.3438, 0.9471, 0.3438, 0.9471, 0.375, 0.9471, 0.1875, 1.0, 0.2188, 1.0, 0.2188, 1.0, 0.1875, 1.0, 0.9885, 0.9471, 0.9885, 0.9471, 0.9885, 0.9471, 0.9885, 0.9471, 0.3438, 0.9471, 0.3125, 0.9471, 0.3125, 0.9471, 0.3438, 0.9471, 0.1562, 1.0, 0.1875, 1.0, 0.1875, 1.0, 0.1562, 1.0, 0.5115, 0.9471, 0.5115, 0.9471, 0.5115, 0.9471, 0.5115, 0.9471, 0.3125, 0.9471, 0.2812, 0.9471, 0.2812, 0.9471, 0.3125, 0.9471, 0.125, 1.0, 0.1562, 1.0, 0.1562, 1.0, 0.125, 1.0, 0.2812, 0.9471, 0.25, 0.9471, 0.25, 0.9471, 0.2812, 0.9471, 0.09375, 1.0, 0.125, 1.0, 0.125, 1.0, 0.09375, 1.0, 0.25, 0.9471, 0.2188, 0.9471, 0.2188, 0.9471, 0.25, 0.9471, 0.0625, 1.0, 0.09375, 1.0, 0.09375, 1.0, 0.0625, 1.0, 0.4688, 1.0, 0.5, 1.0, 0.5, 1.0, 0.4688, 1.0, 0.2188, 0.9471, 0.1875, 0.9471, 0.1875, 0.9471, 0.2188, 0.9471, 0.2188, 0.5, 0.1875, 0.5, 0.1875, 0.5, 0.2188, 0.5, 0.0625, 0.5, 0.03125, 0.5, 0.03125, 0.5, 0.0625, 0.5, 0.4688, 0.5, 0.4375, 0.5, 0.4375, 0.5, 0.4688, 0.5, 0.1562, 0.5529, 0.1875, 0.5529, 0.1875, 0.5529, 0.1562, 0.5529, 0.03125, 0.5, 0.0, 0.5, 0.0, 0.5, 0.03125, 0.5, 0.4375, 0.5, 0.4062, 0.5, 0.4062, 0.5, 0.4375, 0.5, 0.125, 0.5529, 0.1562, 0.5529, 0.1562, 0.5529, 0.125, 0.5529, 1.0, 0.5, 0.9783, 0.5, 0.9783, 0.5, 1.0, 0.5, 0.4062, 0.5, 0.375, 0.5, 0.375, 0.5, 0.4062, 0.5, 0.09375, 0.5529, 0.125, 0.5529, 0.125, 0.5529, 0.09375, 0.5529, 0.5217, 0.5, 0.5, 0.5, 0.5, 0.5, 0.5217, 0.5, 0.375, 0.5, 0.3438, 0.5, 0.3438, 0.5, 0.375, 0.5, 0.0625, 0.5529, 0.09375, 0.5529, 0.09375, 0.5529, 0.0625, 0.5529, 0.4688, 0.5529, 0.5, 0.5529, 0.5, 0.5529, 0.4688, 0.5529, 0.3438, 0.5, 0.3125, 0.5, 0.3125, 0.5, 0.3438, 0.5, 0.03125, 0.5529, 0.0625, 0.5529, 0.0625, 0.5529, 0.03125, 0.5529, 0.4375, 0.5529, 0.4688, 0.5529, 0.4688, 0.5529, 0.4375, 0.5529, 0.3125, 0.5, 0.2812, 0.5, 0.2812, 0.5, 0.3125, 0.5, 0.0, 0.5529, 0.03125, 0.5529, 0.03125, 0.5529, 0.0, 0.5529, 0.4062, 0.5529, 0.4375, 0.5529, 0.4375, 0.5529, 0.4062, 0.5529, 0.2812, 0.5, 0.25, 0.5, 0.25, 0.5, 0.2812, 0.5, 0.9885, 0.5529, 1.0, 0.5529, 1.0, 0.5529, 0.9885, 0.5529, 0.375, 0.5529, 0.4062, 0.5529, 0.4062, 0.5529, 0.375, 0.5529, 0.25, 0.5, 0.2188, 0.5, 0.2188, 0.5, 0.25, 0.5, 0.5, 0.5529, 0.5115, 0.5529, 0.5115, 0.5529, 0.5, 0.5529, 0.3438, 0.5529, 0.375, 0.5529, 0.375, 0.5529, 0.3438, 0.5529, 0.2188, 0.5, 0.1875, 0.5, 0.1875, 0.5, 0.2188, 0.5, 0.7826, 0.4677, 0.7826, 0.4868, 0.7826, 0.4868, 0.7826, 0.4677, 0.3125, 0.5529, 0.3438, 0.5529, 0.3438, 0.5529, 0.3125, 0.5529, 0.1875, 0.5, 0.1562, 0.5, 0.1562, 0.5, 0.1875, 0.5, 0.8027, 0.5537, 0.8027, 0.5595, 0.8027, 0.5595, 0.8027, 0.5537, 0.2812, 0.5529, 0.3125, 0.5529, 0.3125, 0.5529, 0.2812, 0.5529, 0.1562, 0.5, 0.125, 0.5, 0.125, 0.5, 0.1562, 0.5, 0.25, 0.5529, 0.2812, 0.5529, 0.2812, 0.5529, 0.25, 0.5529, 0.125, 0.5, 0.09375, 0.5, 0.09375, 0.5, 0.125, 0.5, 0.2188, 0.5529, 0.25, 0.5529, 0.25, 0.5529, 0.2188, 0.5529, 0.09375, 0.5, 0.0625, 0.5, 0.0625, 0.5, 0.09375, 0.5, 0.5, 0.5, 0.4688, 0.5, 0.4688, 0.5, 0.5, 0.5, 0.7826, 0.01321, 0.75, 0.01, 0.7032, 0.01461, 0.6582, 0.02827, 0.6167, 0.05045, 0.5803, 0.08029, 0.5504, 0.1167, 0.5283, 0.1582, 0.5146, 0.2032, 0.51, 0.25, 0.5146, 0.2968, 0.5283, 0.3418, 0.5504, 0.3833, 0.5803, 0.4197, 0.6167, 0.4496, 0.6582, 0.4717, 0.7032, 0.4854, 0.75, 0.49, 0.7826, 0.4868, 0.7826, 0.4677, 0.7663, 0.4693, 0.722, 0.465, 0.6793, 0.4526, 0.6401, 0.4323, 0.6057, 0.405, 0.5774, 0.3718, 0.5564, 0.3339, 0.5435, 0.2928, 0.5391, 0.25, 0.5435, 0.2072, 0.5564, 0.1661, 0.5774, 0.1282, 0.6057, 0.09496, 0.6401, 0.0677, 0.6793, 0.04744, 0.722, 0.03496, 0.7663, 0.03075, 0.7826, 0.0323, 0.5115, 0.5529, 0.5115, 0.5529, 0.5115, 0.5529, 0.5115, 0.5529, 0.3125, 0.5529, 0.3438, 0.5529, 0.3438, 0.5529, 0.3125, 0.5529, 0.1875, 0.5, 0.1562, 0.5, 0.1562, 0.5, 0.1875, 0.5, 0.9885, 0.5529, 0.9885, 0.5529, 0.9885, 0.5529, 0.9885, 0.5529, 0.2812, 0.5529, 0.3125, 0.5529, 0.3125, 0.5529, 0.2812, 0.5529, 0.1562, 0.5, 0.125, 0.5, 0.125, 0.5, 0.1562, 0.5, 0.25, 0.5529, 0.2812, 0.5529, 0.2812, 0.5529, 0.25, 0.5529, 0.125, 0.5, 0.09375, 0.5, 0.09375, 0.5, 0.125, 0.5, 0.2188, 0.5529, 0.25, 0.5529, 0.25, 0.5529, 0.2188, 0.5529, 0.09375, 0.5, 0.0625, 0.5, 0.0625, 0.5, 0.09375, 0.5, 0.5, 0.5, 0.4688, 0.5, 0.4688, 0.5, 0.5, 0.5, 0.1875, 0.5529, 0.2188, 0.5529, 0.2188, 0.5529, 0.1875, 0.5529, 0.0625, 0.5, 0.03125, 0.5, 0.03125, 0.5, 0.0625, 0.5, 0.4688, 0.5, 0.4375, 0.5, 0.4375, 0.5, 0.4688, 0.5, 0.1562, 0.5529, 0.1875, 0.5529, 0.1875, 0.5529, 0.1562, 0.5529, 0.03125, 0.5, 0.0, 0.5, 0.0, 0.5, 0.03125, 0.5, 0.4375, 0.5, 0.4062, 0.5, 0.4062, 0.5, 0.4375, 0.5, 0.125, 0.5529, 0.1562, 0.5529, 0.1562, 0.5529, 0.125, 0.5529, 1.0, 0.5, 0.9783, 0.5, 0.9783, 0.5, 1.0, 0.5, 0.4062, 0.5, 0.375, 0.5, 0.375, 0.5, 0.4062, 0.5, 0.09375, 0.5529, 0.125, 0.5529, 0.125, 0.5529, 0.09375, 0.5529, 0.5217, 0.5, 0.5, 0.5, 0.5, 0.5, 0.5217, 0.5, 0.375, 0.5, 0.3438, 0.5, 0.3438, 0.5, 0.375, 0.5, 0.0625, 0.5529, 0.09375, 0.5529, 0.09375, 0.5529, 0.0625, 0.5529, 0.4688, 0.5529, 0.5, 0.5529, 0.5, 0.5529, 0.4688, 0.5529, 0.3438, 0.5, 0.3125, 0.5, 0.3125, 0.5, 0.3438, 0.5, 0.03125, 0.5529, 0.0625, 0.5529, 0.0625, 0.5529, 0.03125, 0.5529, 0.4375, 0.5529, 0.4688, 0.5529, 0.4688, 0.5529, 0.4375, 0.5529, 0.3125, 0.5, 0.2812, 0.5, 0.2812, 0.5, 0.3125, 0.5, 0.0, 0.5529, 0.03125, 0.5529, 0.03125, 0.5529, 0.0, 0.5529, 0.4062, 0.5529, 0.4375, 0.5529, 0.4375, 0.5529, 0.4062, 0.5529, 0.2812, 0.5, 0.25, 0.5, 0.25, 0.5, 0.2812, 0.5, 0.9885, 0.5529, 1.0, 0.5529, 1.0, 0.5529, 0.9885, 0.5529, 0.375, 0.5529, 0.4062, 0.5529, 0.4062, 0.5529, 0.375, 0.5529, 0.25, 0.5, 0.2188, 0.5, 0.2188, 0.5, 0.25, 0.5, 0.5, 0.5529, 0.5115, 0.5529, 0.5115, 0.5529, 0.5, 0.5529, 0.3438, 0.5529, 0.375, 0.5529, 0.375, 0.5529, 0.3438, 0.5529, 0.6973, 0.6963, 0.6973, 0.6905, 0.6973, 0.6905, 0.6973, 0.6963, 0.6973, 0.5595, 0.6973, 0.5537, 0.6973, 0.5537, 0.6973, 0.5595, 0.6973, 0.5595, 0.6973, 0.5537, 0.6973, 0.5537, 0.6973, 0.5595, 0.6973, 0.6963, 0.6973, 0.6905, 0.6973, 0.6905, 0.6973, 0.6963, 0.5115, 0.9471, 0.5115, 0.9471, 0.5115, 0.9471, 0.5115, 0.9471, 0.9783, 1.0, 0.9783, 1.0, 0.9783, 1.0, 0.9783, 1.0, 0.5217, 1.0, 0.5217, 1.0, 0.5217, 1.0, 0.5217, 1.0, 0.9885, 0.9471, 0.9885, 0.9471, 0.9885, 0.9471, 0.9885, 0.9471, 0.9783, 1.0, 0.9783, 1.0, 0.9783, 1.0, 0.9783, 1.0, 0.6973, 0.6963, 0.6973, 0.6905, 0.6973, 0.6905, 0.6973, 0.6963, 0.2826, 0.0323, 0.2826, 0.01321, 0.2826, 0.01321, 0.2826, 0.0323, 0.5217, 1.0, 0.5217, 1.0, 0.5217, 1.0, 0.5217, 1.0, 0.8027, 0.5537, 0.8027, 0.5595, 0.8027, 0.5595, 0.8027, 0.5537, 0.8027, 0.6905, 0.8027, 0.6963, 0.8027, 0.6963, 0.8027, 0.6905, 0.8027, 0.5537, 0.8027, 0.5595, 0.8027, 0.5595, 0.8027, 0.5537, 0.8027, 0.6905, 0.8027, 0.6963, 0.8027, 0.6963, 0.8027, 0.6905, 0.9783, 0.5, 0.9783, 0.5, 0.9783, 0.5, 0.9783, 0.5, 0.9885, 0.5529, 0.9885, 0.5529, 0.9885, 0.5529, 0.9885, 0.5529, 0.8027, 0.6905, 0.8027, 0.6963, 0.8027, 0.6963, 0.8027, 0.6905, 0.7826, 0.01321, 0.7826, 0.0323, 0.7826, 0.0323, 0.7826, 0.01321, 0.5217, 0.5, 0.5217, 0.5, 0.5217, 0.5, 0.5217, 0.5, 0.9783, 0.5, 0.9783, 0.5, 0.9783, 0.5, 0.9783, 0.5, 0.5217, 0.5, 0.5217, 0.5, 0.5217, 0.5, 0.5217, 0.5, 0.5115, 0.5529, 0.5115, 0.5529, 0.5115, 0.5529, 0.5115, 0.5529])
me_cylinder.use_remesh_fix_poles = True
me_cylinder.use_remesh_preserve_attributes = False
me_cylinder.use_mirror_vertex_groups = False
me_cylinder.update()

# ---- objects
ob_light = bpy.data.objects.new('Light', light_light)
ob_camera = bpy.data.objects.new('Camera', cam_camera)
ob_cylinder = bpy.data.objects.new('Cylinder', me_cylinder)

# ---- transforms, parenting, visibility, modifiers, constraints
ob_light.location = (4.076, 1.005, 5.904)
ob_light.rotation_euler = (0.6503, 0.05522, 1.866)
ob_light.lock_rotations_4d = False
ob_light.empty_display_type = 'ARROWS'
ob_light.color = (0.0, 0.0, 0.0, 0.0)
ob_light.lineart.crease_threshold = 0.0
ob_camera.location = (7.359, -6.926, 4.958)
ob_camera.rotation_euler = (1.109, 0.0, 0.8149)
ob_camera.lock_rotations_4d = False
ob_camera.empty_display_type = 'ARROWS'
ob_camera.color = (0.0, 0.0, 0.0, 0.0)
ob_camera.display_type = 'WIRE'
ob_camera.lineart.crease_threshold = 0.0
ob_cylinder.location = (0.0, 0.0, 0.0)
ob_cylinder.rotation_euler = (-0.0, 1.571, 0.0)
ob_cylinder.lineart.crease_threshold = 0.0

# ---- collection membership
col_collection.objects.link(ob_light)
col_collection.objects.link(ob_camera)
col_collection.objects.link(ob_cylinder)

# ---- scene / render settings (as saved in the file)
scene.camera = ob_camera
scene.frame_start = 1; scene.frame_end = 250; scene.frame_set(1)
scene.render.engine = 'BLENDER_EEVEE_NEXT'
scene.cycles.use_denoising = False
scene.cycles.samples = 128
scene.cycles.sampling_pattern = 'TABULATED_SOBOL'
scene.cycles.use_adaptive_sampling = False
scene.cycles.use_light_tree = False
scene.view_settings.view_transform = 'Filmic'
bpy.context.view_layer.update()
